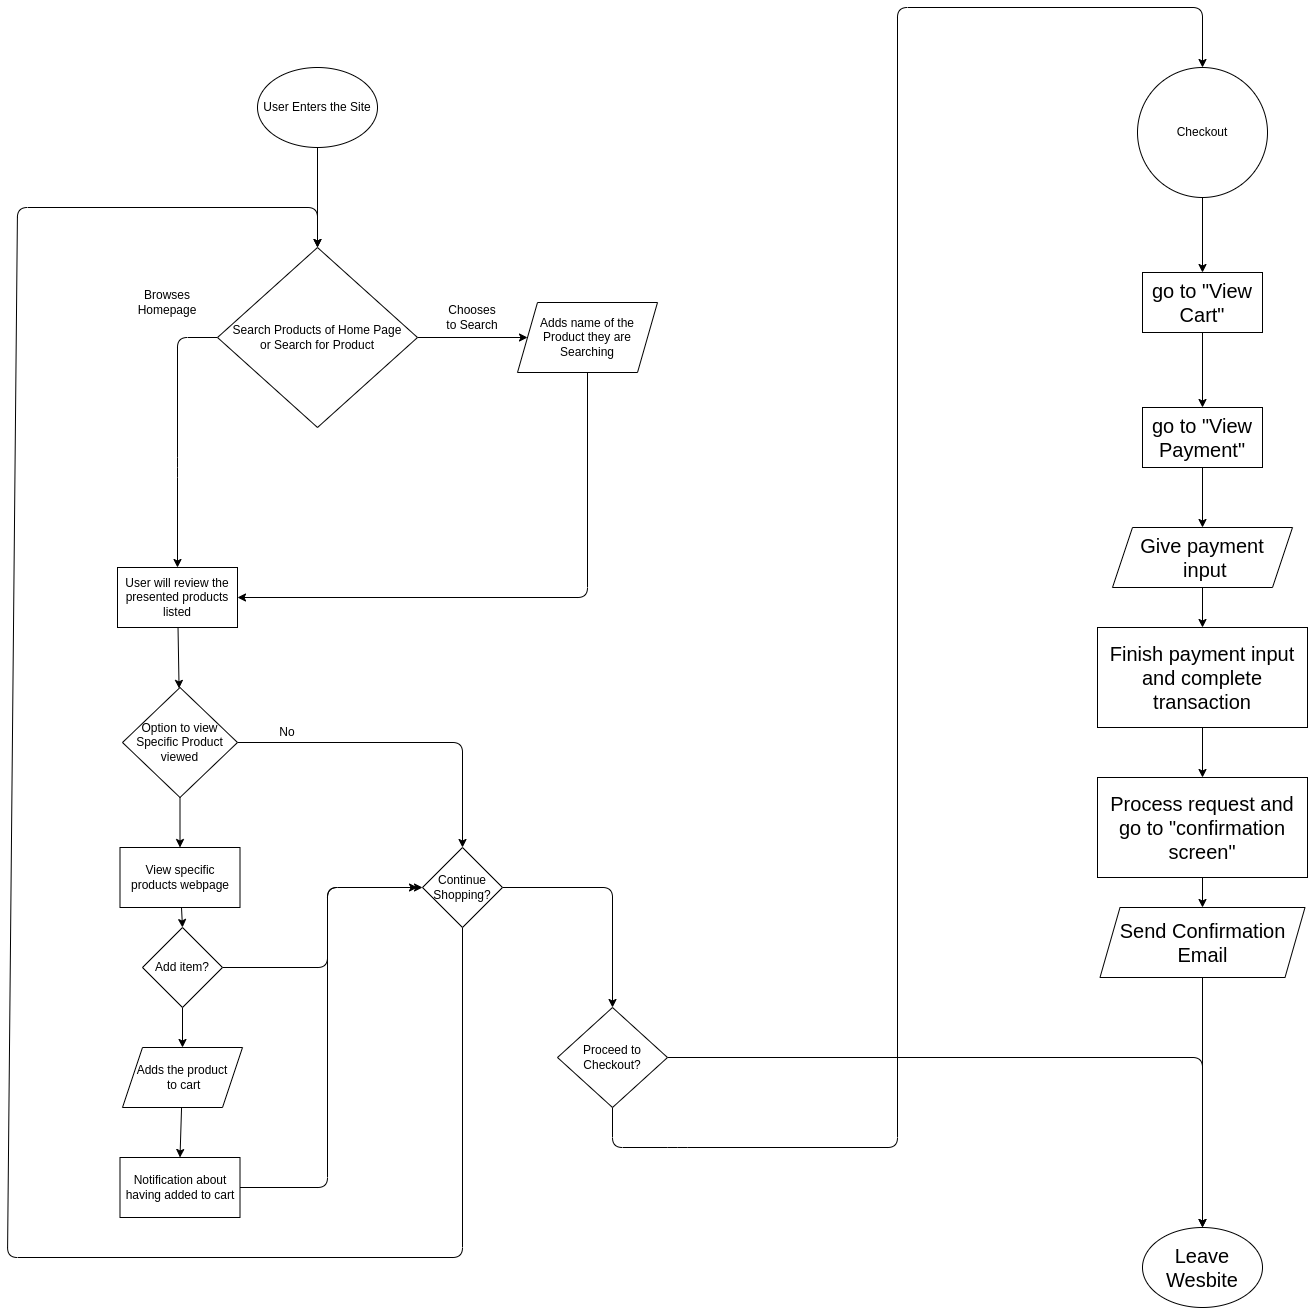

The diagram above was exported from draw.io. Its source (the exported page's mxGraphModel, read from the mxfile embedded in the PNG):
<mxGraphModel dx="4430" dy="2533" grid="1" gridSize="10" guides="1" tooltips="1" connect="1" arrows="1" fold="1" page="1" pageScale="1" pageWidth="850" pageHeight="1100" math="0" shadow="0">
  <root>
    <mxCell id="0" />
    <mxCell id="1" parent="0" />
    <mxCell id="4" value="" style="edgeStyle=none;html=1;" edge="1" parent="1" source="2" target="3">
      <mxGeometry relative="1" as="geometry" />
    </mxCell>
    <mxCell id="2" value="User Enters the Site" style="ellipse;whiteSpace=wrap;html=1;" vertex="1" parent="1">
      <mxGeometry x="210" y="130" width="120" height="80" as="geometry" />
    </mxCell>
    <mxCell id="6" style="edgeStyle=none;html=1;entryX=0;entryY=0.5;entryDx=0;entryDy=0;" edge="1" parent="1" source="3" target="5">
      <mxGeometry relative="1" as="geometry" />
    </mxCell>
    <mxCell id="8" style="edgeStyle=none;html=1;exitX=0;exitY=0.5;exitDx=0;exitDy=0;entryX=0.5;entryY=0;entryDx=0;entryDy=0;" edge="1" parent="1" source="3" target="7">
      <mxGeometry relative="1" as="geometry">
        <Array as="points">
          <mxPoint x="130" y="400" />
          <mxPoint x="130" y="530" />
        </Array>
      </mxGeometry>
    </mxCell>
    <mxCell id="3" value="Search Products of Home Page&lt;br&gt;or Search for Product" style="rhombus;whiteSpace=wrap;html=1;" vertex="1" parent="1">
      <mxGeometry x="170" y="310" width="200" height="180" as="geometry" />
    </mxCell>
    <mxCell id="9" style="edgeStyle=none;html=1;entryX=1;entryY=0.5;entryDx=0;entryDy=0;" edge="1" parent="1" source="5" target="7">
      <mxGeometry relative="1" as="geometry">
        <mxPoint x="540" y="660" as="targetPoint" />
        <Array as="points">
          <mxPoint x="540" y="660" />
        </Array>
      </mxGeometry>
    </mxCell>
    <mxCell id="5" value="Adds name of the Product they are Searching" style="shape=parallelogram;perimeter=parallelogramPerimeter;whiteSpace=wrap;html=1;fixedSize=1;" vertex="1" parent="1">
      <mxGeometry x="470" y="365" width="140" height="70" as="geometry" />
    </mxCell>
    <mxCell id="15" value="" style="edgeStyle=none;html=1;" edge="1" parent="1" source="7" target="14">
      <mxGeometry relative="1" as="geometry" />
    </mxCell>
    <mxCell id="7" value="User will review the presented products listed" style="rounded=0;whiteSpace=wrap;html=1;" vertex="1" parent="1">
      <mxGeometry x="70" y="630" width="120" height="60" as="geometry" />
    </mxCell>
    <mxCell id="11" value="Browses Homepage" style="text;strokeColor=none;align=center;fillColor=none;html=1;verticalAlign=middle;whiteSpace=wrap;rounded=0;" vertex="1" parent="1">
      <mxGeometry x="90" y="350" width="60" height="30" as="geometry" />
    </mxCell>
    <mxCell id="12" value="Chooses to Search" style="text;strokeColor=none;align=center;fillColor=none;html=1;verticalAlign=middle;whiteSpace=wrap;rounded=0;" vertex="1" parent="1">
      <mxGeometry x="395" y="365" width="60" height="30" as="geometry" />
    </mxCell>
    <mxCell id="41" style="edgeStyle=none;html=1;entryX=0.5;entryY=0;entryDx=0;entryDy=0;fontSize=20;" edge="1" parent="1" source="13" target="38">
      <mxGeometry relative="1" as="geometry" />
    </mxCell>
    <mxCell id="13" value="Checkout" style="ellipse;whiteSpace=wrap;html=1;aspect=fixed;" vertex="1" parent="1">
      <mxGeometry x="1090" y="130" width="130" height="130" as="geometry" />
    </mxCell>
    <mxCell id="22" style="edgeStyle=none;html=1;entryX=0.5;entryY=0;entryDx=0;entryDy=0;" edge="1" parent="1" source="14" target="20">
      <mxGeometry relative="1" as="geometry">
        <Array as="points">
          <mxPoint x="415" y="805" />
        </Array>
      </mxGeometry>
    </mxCell>
    <mxCell id="29" style="edgeStyle=none;html=1;entryX=0.5;entryY=0;entryDx=0;entryDy=0;" edge="1" parent="1" source="14" target="28">
      <mxGeometry relative="1" as="geometry" />
    </mxCell>
    <mxCell id="14" value="Option to view Specific Product viewed" style="rhombus;whiteSpace=wrap;html=1;" vertex="1" parent="1">
      <mxGeometry x="75" y="750" width="115" height="110" as="geometry" />
    </mxCell>
    <mxCell id="17" style="edgeStyle=none;html=1;entryX=0.5;entryY=0;entryDx=0;entryDy=0;" edge="1" parent="1" source="16" target="13">
      <mxGeometry relative="1" as="geometry">
        <mxPoint x="410" y="1239.9999999999995" as="targetPoint" />
        <Array as="points">
          <mxPoint x="565" y="1210" />
          <mxPoint x="630" y="1210" />
          <mxPoint x="850" y="1210" />
          <mxPoint x="850" y="70" />
          <mxPoint x="1155" y="70" />
        </Array>
      </mxGeometry>
    </mxCell>
    <mxCell id="37" style="edgeStyle=none;html=1;entryX=0.5;entryY=0;entryDx=0;entryDy=0;fontSize=20;" edge="1" parent="1" source="16" target="36">
      <mxGeometry relative="1" as="geometry">
        <Array as="points">
          <mxPoint x="1155" y="1120" />
        </Array>
      </mxGeometry>
    </mxCell>
    <mxCell id="16" value="Proceed to Checkout?" style="rhombus;whiteSpace=wrap;html=1;" vertex="1" parent="1">
      <mxGeometry x="510" y="1070" width="110" height="100" as="geometry" />
    </mxCell>
    <mxCell id="19" value="No" style="text;strokeColor=none;align=center;fillColor=none;html=1;verticalAlign=middle;whiteSpace=wrap;rounded=0;" vertex="1" parent="1">
      <mxGeometry x="210" y="780" width="60" height="30" as="geometry" />
    </mxCell>
    <mxCell id="21" style="edgeStyle=none;html=1;entryX=0.5;entryY=0;entryDx=0;entryDy=0;exitX=1;exitY=0.5;exitDx=0;exitDy=0;" edge="1" parent="1" source="20" target="16">
      <mxGeometry relative="1" as="geometry">
        <Array as="points">
          <mxPoint x="565" y="950" />
        </Array>
      </mxGeometry>
    </mxCell>
    <mxCell id="35" style="edgeStyle=none;html=1;entryX=0.5;entryY=0;entryDx=0;entryDy=0;" edge="1" parent="1" source="20" target="3">
      <mxGeometry relative="1" as="geometry">
        <mxPoint x="-40" y="250" as="targetPoint" />
        <Array as="points">
          <mxPoint x="415" y="1320" />
          <mxPoint x="-40" y="1320" />
          <mxPoint x="-30" y="270" />
          <mxPoint x="270" y="270" />
        </Array>
      </mxGeometry>
    </mxCell>
    <mxCell id="20" value="Continue Shopping?" style="rhombus;whiteSpace=wrap;html=1;" vertex="1" parent="1">
      <mxGeometry x="375" y="910" width="80" height="80" as="geometry" />
    </mxCell>
    <mxCell id="25" style="edgeStyle=none;html=1;entryX=0.5;entryY=0;entryDx=0;entryDy=0;" edge="1" parent="1" source="23" target="24">
      <mxGeometry relative="1" as="geometry" />
    </mxCell>
    <mxCell id="23" value="Adds the product&lt;br&gt;&amp;nbsp;to cart" style="shape=parallelogram;perimeter=parallelogramPerimeter;whiteSpace=wrap;html=1;fixedSize=1;" vertex="1" parent="1">
      <mxGeometry x="75" y="1110" width="120" height="60" as="geometry" />
    </mxCell>
    <mxCell id="27" style="edgeStyle=none;html=1;entryX=0;entryY=0.5;entryDx=0;entryDy=0;exitX=1;exitY=0.5;exitDx=0;exitDy=0;" edge="1" parent="1" source="24" target="20">
      <mxGeometry relative="1" as="geometry">
        <Array as="points">
          <mxPoint x="280" y="1250" />
          <mxPoint x="280" y="950" />
        </Array>
      </mxGeometry>
    </mxCell>
    <mxCell id="24" value="Notification about having added to cart" style="rounded=0;whiteSpace=wrap;html=1;" vertex="1" parent="1">
      <mxGeometry x="72.5" y="1220" width="120" height="60" as="geometry" />
    </mxCell>
    <mxCell id="32" style="edgeStyle=none;html=1;entryX=0.5;entryY=0;entryDx=0;entryDy=0;" edge="1" parent="1" source="28" target="31">
      <mxGeometry relative="1" as="geometry" />
    </mxCell>
    <mxCell id="28" value="View specific products webpage" style="rounded=0;whiteSpace=wrap;html=1;" vertex="1" parent="1">
      <mxGeometry x="72.5" y="910" width="120" height="60" as="geometry" />
    </mxCell>
    <mxCell id="33" style="edgeStyle=none;html=1;exitX=0.5;exitY=1;exitDx=0;exitDy=0;entryX=0.5;entryY=0;entryDx=0;entryDy=0;" edge="1" parent="1" source="31" target="23">
      <mxGeometry relative="1" as="geometry" />
    </mxCell>
    <mxCell id="34" style="edgeStyle=none;html=1;exitX=1;exitY=0.5;exitDx=0;exitDy=0;" edge="1" parent="1" source="31">
      <mxGeometry relative="1" as="geometry">
        <mxPoint x="370" y="950" as="targetPoint" />
        <Array as="points">
          <mxPoint x="280" y="1030" />
          <mxPoint x="280" y="950" />
        </Array>
      </mxGeometry>
    </mxCell>
    <mxCell id="31" value="Add item?" style="rhombus;whiteSpace=wrap;html=1;" vertex="1" parent="1">
      <mxGeometry x="95" y="990" width="80" height="80" as="geometry" />
    </mxCell>
    <mxCell id="36" value="&lt;font style=&quot;font-size: 20px;&quot;&gt;Leave Wesbite&lt;/font&gt;" style="ellipse;whiteSpace=wrap;html=1;" vertex="1" parent="1">
      <mxGeometry x="1095" y="1290" width="120" height="80" as="geometry" />
    </mxCell>
    <mxCell id="42" style="edgeStyle=none;html=1;entryX=0.5;entryY=0;entryDx=0;entryDy=0;fontSize=20;" edge="1" parent="1" source="38" target="39">
      <mxGeometry relative="1" as="geometry" />
    </mxCell>
    <mxCell id="38" value="go to &quot;View Cart&quot;" style="rounded=0;whiteSpace=wrap;html=1;fontSize=20;" vertex="1" parent="1">
      <mxGeometry x="1095" y="335" width="120" height="60" as="geometry" />
    </mxCell>
    <mxCell id="43" style="edgeStyle=none;html=1;fontSize=20;" edge="1" parent="1" source="39" target="40">
      <mxGeometry relative="1" as="geometry" />
    </mxCell>
    <mxCell id="39" value="go to &quot;View Payment&quot;" style="rounded=0;whiteSpace=wrap;html=1;fontSize=20;" vertex="1" parent="1">
      <mxGeometry x="1095" y="470" width="120" height="60" as="geometry" />
    </mxCell>
    <mxCell id="45" style="edgeStyle=none;html=1;fontSize=20;" edge="1" parent="1" source="40" target="44">
      <mxGeometry relative="1" as="geometry" />
    </mxCell>
    <mxCell id="40" value="Give payment&lt;br&gt;&amp;nbsp;input" style="shape=parallelogram;perimeter=parallelogramPerimeter;whiteSpace=wrap;html=1;fixedSize=1;fontSize=20;" vertex="1" parent="1">
      <mxGeometry x="1065" y="590" width="180" height="60" as="geometry" />
    </mxCell>
    <mxCell id="48" style="edgeStyle=none;html=1;fontSize=20;" edge="1" parent="1" source="44" target="47">
      <mxGeometry relative="1" as="geometry" />
    </mxCell>
    <mxCell id="44" value="Finish payment input and complete transaction" style="rounded=0;whiteSpace=wrap;html=1;fontSize=20;" vertex="1" parent="1">
      <mxGeometry x="1050" y="690" width="210" height="100" as="geometry" />
    </mxCell>
    <mxCell id="50" style="edgeStyle=none;html=1;entryX=0.5;entryY=0;entryDx=0;entryDy=0;fontSize=20;" edge="1" parent="1" source="46" target="36">
      <mxGeometry relative="1" as="geometry" />
    </mxCell>
    <mxCell id="46" value="Send Confirmation Email" style="shape=parallelogram;perimeter=parallelogramPerimeter;whiteSpace=wrap;html=1;fixedSize=1;fontSize=20;" vertex="1" parent="1">
      <mxGeometry x="1052.5" y="970" width="205" height="70" as="geometry" />
    </mxCell>
    <mxCell id="49" style="edgeStyle=none;html=1;fontSize=20;" edge="1" parent="1" source="47" target="46">
      <mxGeometry relative="1" as="geometry" />
    </mxCell>
    <mxCell id="47" value="Process request and go to &quot;confirmation screen&quot;" style="rounded=0;whiteSpace=wrap;html=1;fontSize=20;" vertex="1" parent="1">
      <mxGeometry x="1050" y="840" width="210" height="100" as="geometry" />
    </mxCell>
  </root>
</mxGraphModel>